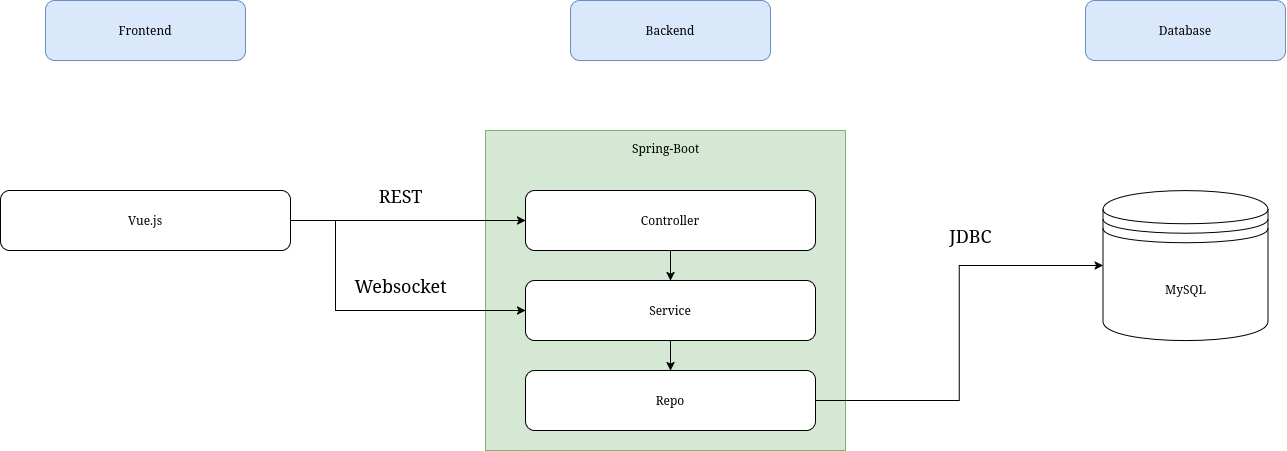

The diagram above was exported from draw.io. Its source (the exported page's mxGraphModel, read from the mxfile embedded in the PNG):
<mxGraphModel dx="1919" dy="1754" grid="1" gridSize="10" guides="1" tooltips="1" connect="1" arrows="1" fold="1" page="0" pageScale="1" pageWidth="850" pageHeight="1100" background="none" math="0" shadow="0">
  <root>
    <mxCell id="0" />
    <mxCell id="1" parent="0" />
    <mxCell id="2" value="" style="rounded=0;whiteSpace=wrap;html=1;fillColor=#d5e8d4;strokeColor=#82b366;" vertex="1" parent="1">
      <mxGeometry x="325" y="-330" width="360" height="320" as="geometry" />
    </mxCell>
    <mxCell id="3" style="edgeStyle=orthogonalEdgeStyle;rounded=0;orthogonalLoop=1;jettySize=auto;html=1;exitX=0.5;exitY=1;exitDx=0;exitDy=0;entryX=0.5;entryY=0;entryDx=0;entryDy=0;" edge="1" source="4" target="6" parent="1">
      <mxGeometry relative="1" as="geometry" />
    </mxCell>
    <mxCell id="4" value="&lt;div&gt;Controller&lt;/div&gt;" style="rounded=1;whiteSpace=wrap;html=1;" vertex="1" parent="1">
      <mxGeometry x="365" y="-270" width="290" height="60" as="geometry" />
    </mxCell>
    <mxCell id="5" style="edgeStyle=orthogonalEdgeStyle;rounded=0;orthogonalLoop=1;jettySize=auto;html=1;exitX=0.5;exitY=1;exitDx=0;exitDy=0;entryX=0.5;entryY=0;entryDx=0;entryDy=0;" edge="1" source="6" target="8" parent="1">
      <mxGeometry relative="1" as="geometry" />
    </mxCell>
    <mxCell id="6" value="&lt;div&gt;Service&lt;/div&gt;" style="rounded=1;whiteSpace=wrap;html=1;" vertex="1" parent="1">
      <mxGeometry x="365" y="-180" width="290" height="60" as="geometry" />
    </mxCell>
    <mxCell id="7" style="edgeStyle=orthogonalEdgeStyle;rounded=0;orthogonalLoop=1;jettySize=auto;html=1;exitX=1;exitY=0.5;exitDx=0;exitDy=0;entryX=0;entryY=0.5;entryDx=0;entryDy=0;" edge="1" source="8" target="12" parent="1">
      <mxGeometry relative="1" as="geometry" />
    </mxCell>
    <mxCell id="8" value="&lt;div&gt;Repo&lt;/div&gt;" style="rounded=1;whiteSpace=wrap;html=1;" vertex="1" parent="1">
      <mxGeometry x="365" y="-90" width="290" height="60" as="geometry" />
    </mxCell>
    <mxCell id="9" value="Backend" style="rounded=1;whiteSpace=wrap;html=1;fillColor=#dae8fc;strokeColor=#6c8ebf;" vertex="1" parent="1">
      <mxGeometry x="410" y="-460" width="200" height="60" as="geometry" />
    </mxCell>
    <mxCell id="10" style="edgeStyle=orthogonalEdgeStyle;rounded=0;orthogonalLoop=1;jettySize=auto;html=1;exitX=1;exitY=0.5;exitDx=0;exitDy=0;entryX=0;entryY=0.5;entryDx=0;entryDy=0;" edge="1" source="15" target="4" parent="1">
      <mxGeometry relative="1" as="geometry" />
    </mxCell>
    <mxCell id="11" value="&lt;div&gt;Frontend&lt;/div&gt;" style="rounded=1;whiteSpace=wrap;html=1;fillColor=#dae8fc;strokeColor=#6c8ebf;" vertex="1" parent="1">
      <mxGeometry x="-115" y="-460" width="200" height="60" as="geometry" />
    </mxCell>
    <mxCell id="12" value="MySQL" style="shape=datastore;whiteSpace=wrap;html=1;" vertex="1" parent="1">
      <mxGeometry x="942.5" y="-270" width="165" height="150" as="geometry" />
    </mxCell>
    <mxCell id="13" value="Database" style="rounded=1;whiteSpace=wrap;html=1;fillColor=#dae8fc;strokeColor=#6c8ebf;" vertex="1" parent="1">
      <mxGeometry x="925" y="-460" width="200" height="60" as="geometry" />
    </mxCell>
    <mxCell id="14" style="edgeStyle=orthogonalEdgeStyle;rounded=0;orthogonalLoop=1;jettySize=auto;html=1;exitX=1;exitY=0.5;exitDx=0;exitDy=0;entryX=0;entryY=0.5;entryDx=0;entryDy=0;" edge="1" source="15" target="6" parent="1">
      <mxGeometry relative="1" as="geometry">
        <Array as="points">
          <mxPoint x="175" y="-240" />
          <mxPoint x="175" y="-150" />
        </Array>
      </mxGeometry>
    </mxCell>
    <mxCell id="15" value="Vue.js" style="rounded=1;whiteSpace=wrap;html=1;" vertex="1" parent="1">
      <mxGeometry x="-160" y="-270" width="290" height="60" as="geometry" />
    </mxCell>
    <mxCell id="16" value="&lt;font style=&quot;font-size: 18px;&quot;&gt;JDBC&lt;/font&gt;" style="text;html=1;align=center;verticalAlign=middle;resizable=0;points=[];autosize=1;strokeColor=none;fillColor=none;" vertex="1" parent="1">
      <mxGeometry x="775" y="-245" width="70" height="40" as="geometry" />
    </mxCell>
    <mxCell id="17" value="&lt;font style=&quot;font-size: 18px;&quot;&gt;REST&lt;/font&gt;" style="text;html=1;align=center;verticalAlign=middle;resizable=0;points=[];autosize=1;strokeColor=none;fillColor=none;" vertex="1" parent="1">
      <mxGeometry x="205" y="-285" width="70" height="40" as="geometry" />
    </mxCell>
    <mxCell id="18" value="&lt;div&gt;&lt;font style=&quot;font-size: 18px;&quot;&gt;Websocket&lt;/font&gt;&lt;/div&gt;" style="text;html=1;align=center;verticalAlign=middle;resizable=0;points=[];autosize=1;strokeColor=none;fillColor=none;" vertex="1" parent="1">
      <mxGeometry x="180" y="-195" width="120" height="40" as="geometry" />
    </mxCell>
    <mxCell id="19" value="&lt;div&gt;Spring-Boot&lt;/div&gt;&lt;div&gt;&lt;br&gt;&lt;/div&gt;" style="text;html=1;align=center;verticalAlign=middle;resizable=0;points=[];autosize=1;strokeColor=none;fillColor=none;" vertex="1" parent="1">
      <mxGeometry x="460" y="-325" width="90" height="40" as="geometry" />
    </mxCell>
  </root>
</mxGraphModel>